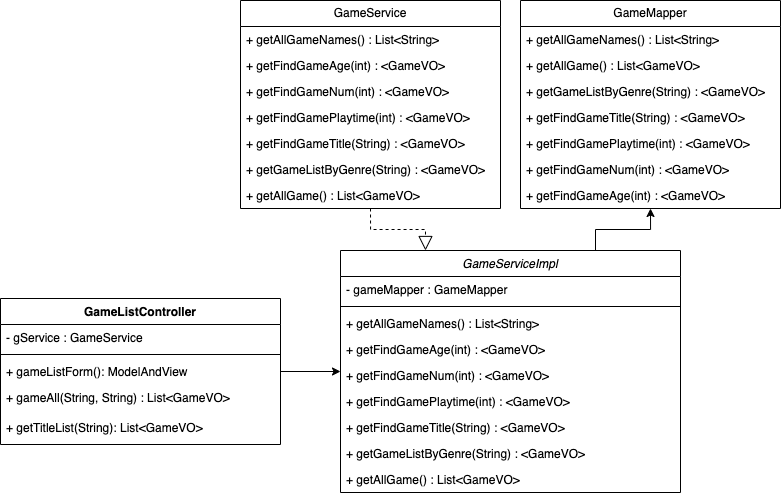

The diagram above was exported from draw.io. Its source (the exported page's mxGraphModel, read from the mxfile embedded in the PNG):
<mxGraphModel dx="1687" dy="1067" grid="1" gridSize="10" guides="1" tooltips="1" connect="1" arrows="1" fold="1" page="1" pageScale="1" pageWidth="3300" pageHeight="4681" math="0" shadow="0">
  <root>
    <mxCell id="0" />
    <mxCell id="1" parent="0" />
    <mxCell id="2" style="edgeStyle=orthogonalEdgeStyle;rounded=0;orthogonalLoop=1;jettySize=auto;html=1;entryX=0.5;entryY=1;entryDx=0;entryDy=0;exitX=0.75;exitY=0;exitDx=0;exitDy=0;" edge="1" source="3" target="21" parent="1">
      <mxGeometry relative="1" as="geometry" />
    </mxCell>
    <mxCell id="3" value="GameServiceImpl" style="swimlane;fontStyle=2;align=center;verticalAlign=top;childLayout=stackLayout;horizontal=1;startSize=26;horizontalStack=0;resizeParent=1;resizeLast=0;collapsible=1;marginBottom=0;rounded=0;shadow=0;strokeWidth=1;" vertex="1" parent="1">
      <mxGeometry x="530" y="1740" width="340" height="242" as="geometry">
        <mxRectangle x="530" y="1740" width="160" height="26" as="alternateBounds" />
      </mxGeometry>
    </mxCell>
    <mxCell id="4" value="- gameMapper : GameMapper" style="text;align=left;verticalAlign=top;spacingLeft=4;spacingRight=4;overflow=hidden;rotatable=0;points=[[0,0.5],[1,0.5]];portConstraint=eastwest;" vertex="1" parent="3">
      <mxGeometry y="26" width="340" height="26" as="geometry" />
    </mxCell>
    <mxCell id="5" value="" style="line;html=1;strokeWidth=1;align=left;verticalAlign=middle;spacingTop=-1;spacingLeft=3;spacingRight=3;rotatable=0;labelPosition=right;points=[];portConstraint=eastwest;" vertex="1" parent="3">
      <mxGeometry y="52" width="340" height="8" as="geometry" />
    </mxCell>
    <mxCell id="6" value="+ getAllGameNames() : List&amp;lt;String&amp;gt;" style="text;strokeColor=none;fillColor=none;align=left;verticalAlign=top;spacingLeft=4;spacingRight=4;overflow=hidden;rotatable=0;points=[[0,0.5],[1,0.5]];portConstraint=eastwest;whiteSpace=wrap;html=1;" vertex="1" parent="3">
      <mxGeometry y="60" width="340" height="26" as="geometry" />
    </mxCell>
    <mxCell id="7" value="+&amp;nbsp;getFindGameAge(int) : &amp;lt;GameVO&amp;gt;" style="text;strokeColor=none;fillColor=none;align=left;verticalAlign=top;spacingLeft=4;spacingRight=4;overflow=hidden;rotatable=0;points=[[0,0.5],[1,0.5]];portConstraint=eastwest;whiteSpace=wrap;html=1;" vertex="1" parent="3">
      <mxGeometry y="86" width="340" height="26" as="geometry" />
    </mxCell>
    <mxCell id="8" value="+&amp;nbsp;getFindGameNum(int) : &amp;lt;GameVO&amp;gt;" style="text;strokeColor=none;fillColor=none;align=left;verticalAlign=top;spacingLeft=4;spacingRight=4;overflow=hidden;rotatable=0;points=[[0,0.5],[1,0.5]];portConstraint=eastwest;whiteSpace=wrap;html=1;" vertex="1" parent="3">
      <mxGeometry y="112" width="340" height="26" as="geometry" />
    </mxCell>
    <mxCell id="9" value="+&amp;nbsp;getFindGamePlaytime(int) : &amp;lt;GameVO&amp;gt;" style="text;strokeColor=none;fillColor=none;align=left;verticalAlign=top;spacingLeft=4;spacingRight=4;overflow=hidden;rotatable=0;points=[[0,0.5],[1,0.5]];portConstraint=eastwest;whiteSpace=wrap;html=1;" vertex="1" parent="3">
      <mxGeometry y="138" width="340" height="26" as="geometry" />
    </mxCell>
    <mxCell id="10" value="+&amp;nbsp;getFindGameTitle(String) : &amp;lt;GameVO&amp;gt;" style="text;strokeColor=none;fillColor=none;align=left;verticalAlign=top;spacingLeft=4;spacingRight=4;overflow=hidden;rotatable=0;points=[[0,0.5],[1,0.5]];portConstraint=eastwest;whiteSpace=wrap;html=1;" vertex="1" parent="3">
      <mxGeometry y="164" width="340" height="26" as="geometry" />
    </mxCell>
    <mxCell id="11" value="+ getGameListByGenre(String) : &amp;lt;GameVO&amp;gt;" style="text;strokeColor=none;fillColor=none;align=left;verticalAlign=top;spacingLeft=4;spacingRight=4;overflow=hidden;rotatable=0;points=[[0,0.5],[1,0.5]];portConstraint=eastwest;whiteSpace=wrap;html=1;" vertex="1" parent="3">
      <mxGeometry y="190" width="340" height="26" as="geometry" />
    </mxCell>
    <mxCell id="12" value="+&amp;nbsp;getAllGame() : List&amp;lt;GameVO&amp;gt;" style="text;strokeColor=none;fillColor=none;align=left;verticalAlign=top;spacingLeft=4;spacingRight=4;overflow=hidden;rotatable=0;points=[[0,0.5],[1,0.5]];portConstraint=eastwest;whiteSpace=wrap;html=1;" vertex="1" parent="3">
      <mxGeometry y="216" width="340" height="26" as="geometry" />
    </mxCell>
    <mxCell id="13" value="GameService" style="swimlane;fontStyle=0;childLayout=stackLayout;horizontal=1;startSize=26;fillColor=none;horizontalStack=0;resizeParent=1;resizeParentMax=0;resizeLast=0;collapsible=1;marginBottom=0;whiteSpace=wrap;html=1;" vertex="1" parent="1">
      <mxGeometry x="430" y="1490" width="260" height="208" as="geometry">
        <mxRectangle x="430" y="1430" width="110" height="30" as="alternateBounds" />
      </mxGeometry>
    </mxCell>
    <mxCell id="14" value="+ getAllGameNames() : List&amp;lt;String&amp;gt;" style="text;strokeColor=none;fillColor=none;align=left;verticalAlign=top;spacingLeft=4;spacingRight=4;overflow=hidden;rotatable=0;points=[[0,0.5],[1,0.5]];portConstraint=eastwest;whiteSpace=wrap;html=1;" vertex="1" parent="13">
      <mxGeometry y="26" width="260" height="26" as="geometry" />
    </mxCell>
    <mxCell id="15" value="+&amp;nbsp;getFindGameAge(int) : &amp;lt;GameVO&amp;gt;" style="text;strokeColor=none;fillColor=none;align=left;verticalAlign=top;spacingLeft=4;spacingRight=4;overflow=hidden;rotatable=0;points=[[0,0.5],[1,0.5]];portConstraint=eastwest;whiteSpace=wrap;html=1;" vertex="1" parent="13">
      <mxGeometry y="52" width="260" height="26" as="geometry" />
    </mxCell>
    <mxCell id="16" value="+&amp;nbsp;getFindGameNum(int) : &amp;lt;GameVO&amp;gt;" style="text;strokeColor=none;fillColor=none;align=left;verticalAlign=top;spacingLeft=4;spacingRight=4;overflow=hidden;rotatable=0;points=[[0,0.5],[1,0.5]];portConstraint=eastwest;whiteSpace=wrap;html=1;" vertex="1" parent="13">
      <mxGeometry y="78" width="260" height="26" as="geometry" />
    </mxCell>
    <mxCell id="17" value="+&amp;nbsp;getFindGamePlaytime(int) : &amp;lt;GameVO&amp;gt;" style="text;strokeColor=none;fillColor=none;align=left;verticalAlign=top;spacingLeft=4;spacingRight=4;overflow=hidden;rotatable=0;points=[[0,0.5],[1,0.5]];portConstraint=eastwest;whiteSpace=wrap;html=1;" vertex="1" parent="13">
      <mxGeometry y="104" width="260" height="26" as="geometry" />
    </mxCell>
    <mxCell id="18" value="+&amp;nbsp;getFindGameTitle(String) : &amp;lt;GameVO&amp;gt;" style="text;strokeColor=none;fillColor=none;align=left;verticalAlign=top;spacingLeft=4;spacingRight=4;overflow=hidden;rotatable=0;points=[[0,0.5],[1,0.5]];portConstraint=eastwest;whiteSpace=wrap;html=1;" vertex="1" parent="13">
      <mxGeometry y="130" width="260" height="26" as="geometry" />
    </mxCell>
    <mxCell id="19" value="+ getGameListByGenre(String) : &amp;lt;GameVO&amp;gt;" style="text;strokeColor=none;fillColor=none;align=left;verticalAlign=top;spacingLeft=4;spacingRight=4;overflow=hidden;rotatable=0;points=[[0,0.5],[1,0.5]];portConstraint=eastwest;whiteSpace=wrap;html=1;" vertex="1" parent="13">
      <mxGeometry y="156" width="260" height="26" as="geometry" />
    </mxCell>
    <mxCell id="20" value="+&amp;nbsp;getAllGame() : List&amp;lt;GameVO&amp;gt;" style="text;strokeColor=none;fillColor=none;align=left;verticalAlign=top;spacingLeft=4;spacingRight=4;overflow=hidden;rotatable=0;points=[[0,0.5],[1,0.5]];portConstraint=eastwest;whiteSpace=wrap;html=1;" vertex="1" parent="13">
      <mxGeometry y="182" width="260" height="26" as="geometry" />
    </mxCell>
    <mxCell id="21" value="GameMapper" style="swimlane;fontStyle=0;childLayout=stackLayout;horizontal=1;startSize=26;fillColor=none;horizontalStack=0;resizeParent=1;resizeParentMax=0;resizeLast=0;collapsible=1;marginBottom=0;whiteSpace=wrap;html=1;" vertex="1" parent="1">
      <mxGeometry x="710" y="1490" width="260" height="208" as="geometry">
        <mxRectangle x="710" y="1430" width="110" height="30" as="alternateBounds" />
      </mxGeometry>
    </mxCell>
    <mxCell id="22" value="+ getAllGameNames() : List&amp;lt;String&amp;gt;" style="text;strokeColor=none;fillColor=none;align=left;verticalAlign=top;spacingLeft=4;spacingRight=4;overflow=hidden;rotatable=0;points=[[0,0.5],[1,0.5]];portConstraint=eastwest;whiteSpace=wrap;html=1;" vertex="1" parent="21">
      <mxGeometry y="26" width="260" height="26" as="geometry" />
    </mxCell>
    <mxCell id="23" value="+&amp;nbsp;getAllGame() : List&amp;lt;GameVO&amp;gt;" style="text;strokeColor=none;fillColor=none;align=left;verticalAlign=top;spacingLeft=4;spacingRight=4;overflow=hidden;rotatable=0;points=[[0,0.5],[1,0.5]];portConstraint=eastwest;whiteSpace=wrap;html=1;" vertex="1" parent="21">
      <mxGeometry y="52" width="260" height="26" as="geometry" />
    </mxCell>
    <mxCell id="24" value="+ getGameListByGenre(String) : &amp;lt;GameVO&amp;gt;" style="text;strokeColor=none;fillColor=none;align=left;verticalAlign=top;spacingLeft=4;spacingRight=4;overflow=hidden;rotatable=0;points=[[0,0.5],[1,0.5]];portConstraint=eastwest;whiteSpace=wrap;html=1;" vertex="1" parent="21">
      <mxGeometry y="78" width="260" height="26" as="geometry" />
    </mxCell>
    <mxCell id="25" value="+&amp;nbsp;getFindGameTitle(String) : &amp;lt;GameVO&amp;gt;" style="text;strokeColor=none;fillColor=none;align=left;verticalAlign=top;spacingLeft=4;spacingRight=4;overflow=hidden;rotatable=0;points=[[0,0.5],[1,0.5]];portConstraint=eastwest;whiteSpace=wrap;html=1;" vertex="1" parent="21">
      <mxGeometry y="104" width="260" height="26" as="geometry" />
    </mxCell>
    <mxCell id="26" value="+&amp;nbsp;getFindGamePlaytime(int) : &amp;lt;GameVO&amp;gt;" style="text;strokeColor=none;fillColor=none;align=left;verticalAlign=top;spacingLeft=4;spacingRight=4;overflow=hidden;rotatable=0;points=[[0,0.5],[1,0.5]];portConstraint=eastwest;whiteSpace=wrap;html=1;" vertex="1" parent="21">
      <mxGeometry y="130" width="260" height="26" as="geometry" />
    </mxCell>
    <mxCell id="27" value="+&amp;nbsp;getFindGameNum(int) : &amp;lt;GameVO&amp;gt;" style="text;strokeColor=none;fillColor=none;align=left;verticalAlign=top;spacingLeft=4;spacingRight=4;overflow=hidden;rotatable=0;points=[[0,0.5],[1,0.5]];portConstraint=eastwest;whiteSpace=wrap;html=1;" vertex="1" parent="21">
      <mxGeometry y="156" width="260" height="26" as="geometry" />
    </mxCell>
    <mxCell id="28" value="+&amp;nbsp;getFindGameAge(int) : &amp;lt;GameVO&amp;gt;" style="text;strokeColor=none;fillColor=none;align=left;verticalAlign=top;spacingLeft=4;spacingRight=4;overflow=hidden;rotatable=0;points=[[0,0.5],[1,0.5]];portConstraint=eastwest;whiteSpace=wrap;html=1;" vertex="1" parent="21">
      <mxGeometry y="182" width="260" height="26" as="geometry" />
    </mxCell>
    <mxCell id="29" value="" style="endArrow=block;dashed=1;endFill=0;endSize=12;html=1;rounded=0;entryX=0.25;entryY=0;entryDx=0;entryDy=0;edgeStyle=orthogonalEdgeStyle;exitX=0.5;exitY=1;exitDx=0;exitDy=0;" edge="1" source="13" target="3" parent="1">
      <mxGeometry width="160" relative="1" as="geometry">
        <mxPoint x="480" y="1650" as="sourcePoint" />
        <mxPoint x="617.24" y="1720" as="targetPoint" />
      </mxGeometry>
    </mxCell>
    <mxCell id="30" style="edgeStyle=orthogonalEdgeStyle;rounded=0;orthogonalLoop=1;jettySize=auto;html=1;" edge="1" source="31" target="3" parent="1">
      <mxGeometry relative="1" as="geometry" />
    </mxCell>
    <mxCell id="31" value="GameListController" style="swimlane;fontStyle=1;align=center;verticalAlign=top;childLayout=stackLayout;horizontal=1;startSize=26;horizontalStack=0;resizeParent=1;resizeParentMax=0;resizeLast=0;collapsible=1;marginBottom=0;whiteSpace=wrap;html=1;" vertex="1" parent="1">
      <mxGeometry x="190" y="1788" width="280" height="146" as="geometry">
        <mxRectangle x="70" y="1030" width="120" height="30" as="alternateBounds" />
      </mxGeometry>
    </mxCell>
    <mxCell id="32" value="-&amp;nbsp;gService : GameService" style="text;strokeColor=none;fillColor=none;align=left;verticalAlign=top;spacingLeft=4;spacingRight=4;overflow=hidden;rotatable=0;points=[[0,0.5],[1,0.5]];portConstraint=eastwest;whiteSpace=wrap;html=1;" vertex="1" parent="31">
      <mxGeometry y="26" width="280" height="26" as="geometry" />
    </mxCell>
    <mxCell id="33" value="" style="line;strokeWidth=1;fillColor=none;align=left;verticalAlign=middle;spacingTop=-1;spacingLeft=3;spacingRight=3;rotatable=0;labelPosition=right;points=[];portConstraint=eastwest;strokeColor=inherit;" vertex="1" parent="31">
      <mxGeometry y="52" width="280" height="8" as="geometry" />
    </mxCell>
    <mxCell id="34" value="+&amp;nbsp;gameListForm()&lt;span style=&quot;background-color: initial;&quot;&gt;: ModelAndView&lt;/span&gt;" style="text;strokeColor=none;fillColor=none;align=left;verticalAlign=top;spacingLeft=4;spacingRight=4;overflow=hidden;rotatable=0;points=[[0,0.5],[1,0.5]];portConstraint=eastwest;whiteSpace=wrap;html=1;" vertex="1" parent="31">
      <mxGeometry y="60" width="280" height="26" as="geometry" />
    </mxCell>
    <mxCell id="35" value="+&amp;nbsp;gameAll(String, String)&lt;span style=&quot;background-color: initial;&quot;&gt;&amp;nbsp;: List&amp;lt;GameVO&amp;gt;&lt;/span&gt;" style="text;strokeColor=none;fillColor=none;align=left;verticalAlign=top;spacingLeft=4;spacingRight=4;overflow=hidden;rotatable=0;points=[[0,0.5],[1,0.5]];portConstraint=eastwest;whiteSpace=wrap;html=1;" vertex="1" parent="31">
      <mxGeometry y="86" width="280" height="30" as="geometry" />
    </mxCell>
    <mxCell id="36" value="+&amp;nbsp;getTitleList(String)&lt;span style=&quot;background-color: initial;&quot;&gt;:&amp;nbsp;&lt;/span&gt;List&amp;lt;GameVO&amp;gt;" style="text;strokeColor=none;fillColor=none;align=left;verticalAlign=top;spacingLeft=4;spacingRight=4;overflow=hidden;rotatable=0;points=[[0,0.5],[1,0.5]];portConstraint=eastwest;whiteSpace=wrap;html=1;" vertex="1" parent="31">
      <mxGeometry y="116" width="280" height="30" as="geometry" />
    </mxCell>
  </root>
</mxGraphModel>